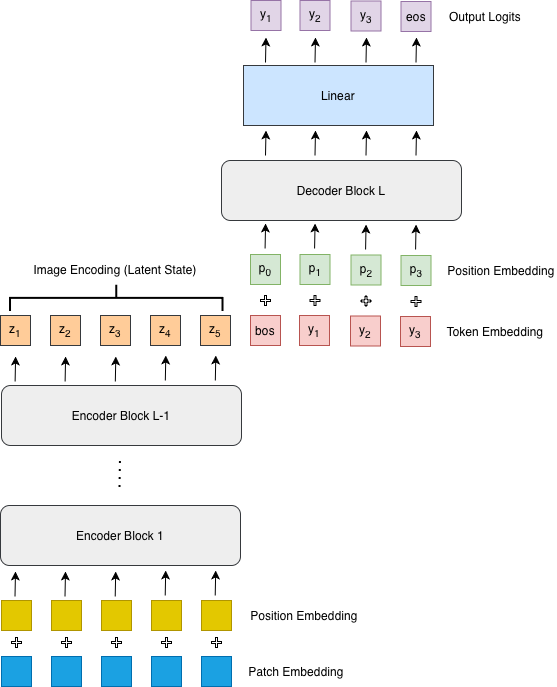

The diagram above was exported from draw.io. Its source (the exported page's mxGraphModel, read from the mxfile embedded in the PNG):
<mxGraphModel dx="1240" dy="715" grid="1" gridSize="10" guides="1" tooltips="1" connect="1" arrows="1" fold="1" page="1" pageScale="1" pageWidth="827" pageHeight="1169" math="0" shadow="0">
  <root>
    <mxCell id="0" />
    <mxCell id="1" parent="0" />
    <mxCell id="hOl8EsLXciMIhWsne-YS-21" connectable="0" parent="1" style="group" value="" vertex="1">
      <mxGeometry height="86" width="358" x="81" y="754" as="geometry" />
    </mxCell>
    <mxCell id="hOl8EsLXciMIhWsne-YS-1" parent="hOl8EsLXciMIhWsne-YS-21" style="whiteSpace=wrap;html=1;aspect=fixed;fillColor=#e3c800;fontColor=#000000;strokeColor=#B09500;" value="" vertex="1">
      <mxGeometry height="30" width="30" as="geometry" />
    </mxCell>
    <mxCell id="hOl8EsLXciMIhWsne-YS-3" parent="hOl8EsLXciMIhWsne-YS-21" style="whiteSpace=wrap;html=1;aspect=fixed;fillColor=#e3c800;fontColor=#000000;strokeColor=#B09500;" value="" vertex="1">
      <mxGeometry height="30" width="30" x="50" as="geometry" />
    </mxCell>
    <mxCell id="hOl8EsLXciMIhWsne-YS-4" parent="hOl8EsLXciMIhWsne-YS-21" style="whiteSpace=wrap;html=1;aspect=fixed;fillColor=#e3c800;fontColor=#000000;strokeColor=#B09500;" value="" vertex="1">
      <mxGeometry height="30" width="30" x="100" as="geometry" />
    </mxCell>
    <mxCell id="hOl8EsLXciMIhWsne-YS-5" parent="hOl8EsLXciMIhWsne-YS-21" style="whiteSpace=wrap;html=1;aspect=fixed;fillColor=#e3c800;fontColor=#000000;strokeColor=#B09500;" value="" vertex="1">
      <mxGeometry height="30" width="30" x="150" as="geometry" />
    </mxCell>
    <mxCell id="hOl8EsLXciMIhWsne-YS-6" parent="hOl8EsLXciMIhWsne-YS-21" style="whiteSpace=wrap;html=1;aspect=fixed;fillColor=#e3c800;fontColor=#000000;strokeColor=#B09500;" value="" vertex="1">
      <mxGeometry height="30" width="30" x="200" as="geometry" />
    </mxCell>
    <mxCell id="hOl8EsLXciMIhWsne-YS-8" parent="hOl8EsLXciMIhWsne-YS-21" style="whiteSpace=wrap;html=1;aspect=fixed;fillColor=#1ba1e2;fontColor=#ffffff;strokeColor=#006EAF;" value="" vertex="1">
      <mxGeometry height="30" width="30" y="56" as="geometry" />
    </mxCell>
    <mxCell id="hOl8EsLXciMIhWsne-YS-9" parent="hOl8EsLXciMIhWsne-YS-21" style="whiteSpace=wrap;html=1;aspect=fixed;fillColor=#1ba1e2;fontColor=#ffffff;strokeColor=#006EAF;" value="" vertex="1">
      <mxGeometry height="30" width="30" x="50" y="56" as="geometry" />
    </mxCell>
    <mxCell id="hOl8EsLXciMIhWsne-YS-10" parent="hOl8EsLXciMIhWsne-YS-21" style="whiteSpace=wrap;html=1;aspect=fixed;fillColor=#1ba1e2;fontColor=#ffffff;strokeColor=#006EAF;" value="" vertex="1">
      <mxGeometry height="30" width="30" x="100" y="56" as="geometry" />
    </mxCell>
    <mxCell id="hOl8EsLXciMIhWsne-YS-11" parent="hOl8EsLXciMIhWsne-YS-21" style="whiteSpace=wrap;html=1;aspect=fixed;fillColor=#1ba1e2;fontColor=#ffffff;strokeColor=#006EAF;" value="" vertex="1">
      <mxGeometry height="30" width="30" x="150" y="56" as="geometry" />
    </mxCell>
    <mxCell id="hOl8EsLXciMIhWsne-YS-12" parent="hOl8EsLXciMIhWsne-YS-21" style="whiteSpace=wrap;html=1;aspect=fixed;fillColor=#1ba1e2;fontColor=#ffffff;strokeColor=#006EAF;" value="" vertex="1">
      <mxGeometry height="30" width="30" x="200" y="56" as="geometry" />
    </mxCell>
    <mxCell id="hOl8EsLXciMIhWsne-YS-13" parent="hOl8EsLXciMIhWsne-YS-21" style="text;html=1;whiteSpace=wrap;strokeColor=none;fillColor=none;align=center;verticalAlign=middle;rounded=0;" value="Patch Embedding" vertex="1">
      <mxGeometry height="30" width="110" x="240" y="56" as="geometry" />
    </mxCell>
    <mxCell id="hOl8EsLXciMIhWsne-YS-14" parent="hOl8EsLXciMIhWsne-YS-21" style="text;html=1;whiteSpace=wrap;strokeColor=none;fillColor=none;align=center;verticalAlign=middle;rounded=0;" value="Position Embedding" vertex="1">
      <mxGeometry height="30" width="110" x="248" as="geometry" />
    </mxCell>
    <mxCell id="hOl8EsLXciMIhWsne-YS-15" parent="hOl8EsLXciMIhWsne-YS-21" style="shape=cross;whiteSpace=wrap;html=1;" value="" vertex="1">
      <mxGeometry height="10" width="10" x="210" y="37" as="geometry" />
    </mxCell>
    <mxCell id="hOl8EsLXciMIhWsne-YS-16" parent="hOl8EsLXciMIhWsne-YS-21" style="shape=cross;whiteSpace=wrap;html=1;" value="" vertex="1">
      <mxGeometry height="10" width="10" x="160" y="37" as="geometry" />
    </mxCell>
    <mxCell id="hOl8EsLXciMIhWsne-YS-18" parent="hOl8EsLXciMIhWsne-YS-21" style="shape=cross;whiteSpace=wrap;html=1;" value="" vertex="1">
      <mxGeometry height="10" width="10" x="110" y="37" as="geometry" />
    </mxCell>
    <mxCell id="hOl8EsLXciMIhWsne-YS-19" parent="hOl8EsLXciMIhWsne-YS-21" style="shape=cross;whiteSpace=wrap;html=1;" value="" vertex="1">
      <mxGeometry height="10" width="10" x="60" y="37" as="geometry" />
    </mxCell>
    <mxCell id="hOl8EsLXciMIhWsne-YS-20" parent="hOl8EsLXciMIhWsne-YS-21" style="shape=cross;whiteSpace=wrap;html=1;" value="" vertex="1">
      <mxGeometry height="10" width="10" x="10" y="37" as="geometry" />
    </mxCell>
    <mxCell id="hOl8EsLXciMIhWsne-YS-22" parent="1" style="rounded=1;whiteSpace=wrap;html=1;fillColor=#eeeeee;strokeColor=#36393d;" value="Encoder Block 1" vertex="1">
      <mxGeometry height="60" width="240" x="80" y="659" as="geometry" />
    </mxCell>
    <mxCell id="hOl8EsLXciMIhWsne-YS-23" parent="1" style="rounded=1;whiteSpace=wrap;html=1;fillColor=#eeeeee;strokeColor=#36393d;" value="Encoder Block L-1" vertex="1">
      <mxGeometry height="60" width="240" x="81" y="539" as="geometry" />
    </mxCell>
    <mxCell id="hOl8EsLXciMIhWsne-YS-24" edge="1" parent="1" style="endArrow=none;dashed=1;html=1;dashPattern=1 3;strokeWidth=2;rounded=0;" value="">
      <mxGeometry height="50" relative="1" width="50" as="geometry">
        <mxPoint x="199.5" y="641" as="sourcePoint" />
        <mxPoint x="200" y="611" as="targetPoint" />
      </mxGeometry>
    </mxCell>
    <mxCell id="hOl8EsLXciMIhWsne-YS-25" parent="1" style="whiteSpace=wrap;html=1;aspect=fixed;fillColor=#ffcc99;strokeColor=#36393d;" value="z&lt;sub&gt;1&lt;/sub&gt;" vertex="1">
      <mxGeometry height="30" width="30" x="80" y="469" as="geometry" />
    </mxCell>
    <mxCell id="hOl8EsLXciMIhWsne-YS-26" parent="1" style="whiteSpace=wrap;html=1;aspect=fixed;fillColor=#ffcc99;strokeColor=#36393d;" value="z&lt;sub&gt;2&lt;/sub&gt;" vertex="1">
      <mxGeometry height="30" width="30" x="130" y="469" as="geometry" />
    </mxCell>
    <mxCell id="hOl8EsLXciMIhWsne-YS-27" parent="1" style="whiteSpace=wrap;html=1;aspect=fixed;fillColor=#ffcc99;strokeColor=#36393d;" value="z&lt;sub&gt;3&lt;/sub&gt;" vertex="1">
      <mxGeometry height="30" width="30" x="180" y="469" as="geometry" />
    </mxCell>
    <mxCell id="hOl8EsLXciMIhWsne-YS-28" parent="1" style="whiteSpace=wrap;html=1;aspect=fixed;fillColor=#ffcc99;strokeColor=#36393d;" value="z&lt;sub&gt;4&lt;/sub&gt;" vertex="1">
      <mxGeometry height="30" width="30" x="230" y="469" as="geometry" />
    </mxCell>
    <mxCell id="hOl8EsLXciMIhWsne-YS-29" parent="1" style="whiteSpace=wrap;html=1;aspect=fixed;fillColor=#ffcc99;strokeColor=#36393d;" value="z&lt;sub&gt;5&lt;/sub&gt;" vertex="1">
      <mxGeometry height="30" width="30" x="280" y="469" as="geometry" />
    </mxCell>
    <mxCell id="hOl8EsLXciMIhWsne-YS-31" parent="1" style="rounded=1;whiteSpace=wrap;html=1;fillColor=#eeeeee;strokeColor=#36393d;" value="Decoder Block L" vertex="1">
      <mxGeometry height="60" width="240" x="301" y="314" as="geometry" />
    </mxCell>
    <mxCell id="hOl8EsLXciMIhWsne-YS-32" edge="1" parent="1" style="endArrow=classic;html=1;rounded=0;" value="">
      <mxGeometry height="50" relative="1" width="50" as="geometry">
        <mxPoint x="94.5" y="750" as="sourcePoint" />
        <mxPoint x="95" y="725" as="targetPoint" />
      </mxGeometry>
    </mxCell>
    <mxCell id="hOl8EsLXciMIhWsne-YS-33" edge="1" parent="1" style="endArrow=classic;html=1;rounded=0;" value="">
      <mxGeometry height="50" relative="1" width="50" as="geometry">
        <mxPoint x="144.5" y="750" as="sourcePoint" />
        <mxPoint x="145" y="725" as="targetPoint" />
      </mxGeometry>
    </mxCell>
    <mxCell id="hOl8EsLXciMIhWsne-YS-34" edge="1" parent="1" style="endArrow=classic;html=1;rounded=0;" value="">
      <mxGeometry height="50" relative="1" width="50" as="geometry">
        <mxPoint x="194.71" y="750" as="sourcePoint" />
        <mxPoint x="195.21" y="725" as="targetPoint" />
      </mxGeometry>
    </mxCell>
    <mxCell id="hOl8EsLXciMIhWsne-YS-35" edge="1" parent="1" style="endArrow=classic;html=1;rounded=0;" value="">
      <mxGeometry height="50" relative="1" width="50" as="geometry">
        <mxPoint x="244.71" y="749" as="sourcePoint" />
        <mxPoint x="245.21" y="724" as="targetPoint" />
      </mxGeometry>
    </mxCell>
    <mxCell id="hOl8EsLXciMIhWsne-YS-37" edge="1" parent="1" style="endArrow=classic;html=1;rounded=0;" value="">
      <mxGeometry height="50" relative="1" width="50" as="geometry">
        <mxPoint x="294.71" y="749" as="sourcePoint" />
        <mxPoint x="295.21" y="724" as="targetPoint" />
      </mxGeometry>
    </mxCell>
    <mxCell id="hOl8EsLXciMIhWsne-YS-38" edge="1" parent="1" style="endArrow=classic;html=1;rounded=0;" value="">
      <mxGeometry height="50" relative="1" width="50" as="geometry">
        <mxPoint x="94.61000000000001" y="535" as="sourcePoint" />
        <mxPoint x="95.11000000000001" y="510" as="targetPoint" />
      </mxGeometry>
    </mxCell>
    <mxCell id="hOl8EsLXciMIhWsne-YS-39" edge="1" parent="1" style="endArrow=classic;html=1;rounded=0;" value="">
      <mxGeometry height="50" relative="1" width="50" as="geometry">
        <mxPoint x="144.61" y="535" as="sourcePoint" />
        <mxPoint x="145.11" y="510" as="targetPoint" />
      </mxGeometry>
    </mxCell>
    <mxCell id="hOl8EsLXciMIhWsne-YS-40" edge="1" parent="1" style="endArrow=classic;html=1;rounded=0;" value="">
      <mxGeometry height="50" relative="1" width="50" as="geometry">
        <mxPoint x="194.82000000000005" y="535" as="sourcePoint" />
        <mxPoint x="195.32000000000005" y="510" as="targetPoint" />
      </mxGeometry>
    </mxCell>
    <mxCell id="hOl8EsLXciMIhWsne-YS-41" edge="1" parent="1" style="endArrow=classic;html=1;rounded=0;" value="">
      <mxGeometry height="50" relative="1" width="50" as="geometry">
        <mxPoint x="244.82000000000005" y="534" as="sourcePoint" />
        <mxPoint x="245.32000000000005" y="509" as="targetPoint" />
      </mxGeometry>
    </mxCell>
    <mxCell id="hOl8EsLXciMIhWsne-YS-42" edge="1" parent="1" style="endArrow=classic;html=1;rounded=0;" value="">
      <mxGeometry height="50" relative="1" width="50" as="geometry">
        <mxPoint x="294.82000000000005" y="534" as="sourcePoint" />
        <mxPoint x="295.32000000000005" y="509" as="targetPoint" />
      </mxGeometry>
    </mxCell>
    <mxCell id="hOl8EsLXciMIhWsne-YS-43" parent="1" style="whiteSpace=wrap;html=1;aspect=fixed;fillColor=#d5e8d4;strokeColor=#82b366;" value="p&lt;sub&gt;0&lt;/sub&gt;" vertex="1">
      <mxGeometry height="30" width="30" x="330" y="408" as="geometry" />
    </mxCell>
    <mxCell id="hOl8EsLXciMIhWsne-YS-44" parent="1" style="shape=cross;whiteSpace=wrap;html=1;" value="" vertex="1">
      <mxGeometry height="10" width="10" x="340" y="449" as="geometry" />
    </mxCell>
    <mxCell id="hOl8EsLXciMIhWsne-YS-49" parent="1" style="whiteSpace=wrap;html=1;aspect=fixed;fillColor=#d5e8d4;strokeColor=#82b366;" value="p&lt;sub&gt;1&lt;/sub&gt;" vertex="1">
      <mxGeometry height="30" width="30" x="379.5" y="408" as="geometry" />
    </mxCell>
    <mxCell id="hOl8EsLXciMIhWsne-YS-50" parent="1" style="shape=cross;whiteSpace=wrap;html=1;" value="" vertex="1">
      <mxGeometry height="10" width="10" x="389.5" y="449" as="geometry" />
    </mxCell>
    <mxCell id="hOl8EsLXciMIhWsne-YS-52" parent="1" style="whiteSpace=wrap;html=1;aspect=fixed;fillColor=#d5e8d4;strokeColor=#82b366;" value="p&lt;sub&gt;2&lt;/sub&gt;" vertex="1">
      <mxGeometry height="30" width="30" x="430.5" y="408.5" as="geometry" />
    </mxCell>
    <mxCell id="hOl8EsLXciMIhWsne-YS-53" parent="1" style="shape=cross;whiteSpace=wrap;html=1;" value="" vertex="1">
      <mxGeometry height="10" width="10" x="440.5" y="449.5" as="geometry" />
    </mxCell>
    <mxCell id="hOl8EsLXciMIhWsne-YS-55" parent="1" style="whiteSpace=wrap;html=1;aspect=fixed;fillColor=#d5e8d4;strokeColor=#82b366;" value="p&lt;sub&gt;3&lt;/sub&gt;" vertex="1">
      <mxGeometry height="30" width="30" x="480.5" y="409" as="geometry" />
    </mxCell>
    <mxCell id="hOl8EsLXciMIhWsne-YS-56" parent="1" style="shape=cross;whiteSpace=wrap;html=1;" value="" vertex="1">
      <mxGeometry height="10" width="10" x="490.5" y="450" as="geometry" />
    </mxCell>
    <mxCell id="hOl8EsLXciMIhWsne-YS-57" edge="1" parent="1" style="endArrow=classic;html=1;rounded=0;" value="">
      <mxGeometry height="50" relative="1" width="50" as="geometry">
        <mxPoint x="344.58" y="402" as="sourcePoint" />
        <mxPoint x="345.08" y="377" as="targetPoint" />
      </mxGeometry>
    </mxCell>
    <mxCell id="hOl8EsLXciMIhWsne-YS-58" edge="1" parent="1" style="endArrow=classic;html=1;rounded=0;" value="">
      <mxGeometry height="50" relative="1" width="50" as="geometry">
        <mxPoint x="394.08" y="402" as="sourcePoint" />
        <mxPoint x="394.58" y="377" as="targetPoint" />
      </mxGeometry>
    </mxCell>
    <mxCell id="hOl8EsLXciMIhWsne-YS-59" edge="1" parent="1" style="endArrow=classic;html=1;rounded=0;" value="">
      <mxGeometry height="50" relative="1" width="50" as="geometry">
        <mxPoint x="445.08000000000004" y="403" as="sourcePoint" />
        <mxPoint x="445.58000000000004" y="378" as="targetPoint" />
      </mxGeometry>
    </mxCell>
    <mxCell id="hOl8EsLXciMIhWsne-YS-60" edge="1" parent="1" style="endArrow=classic;html=1;rounded=0;" value="">
      <mxGeometry height="50" relative="1" width="50" as="geometry">
        <mxPoint x="495.08000000000004" y="403" as="sourcePoint" />
        <mxPoint x="495.58000000000004" y="378" as="targetPoint" />
      </mxGeometry>
    </mxCell>
    <mxCell id="hOl8EsLXciMIhWsne-YS-66" connectable="0" parent="1" style="group" value="" vertex="1">
      <mxGeometry height="27" width="151" x="345" y="281" as="geometry" />
    </mxCell>
    <mxCell id="hOl8EsLXciMIhWsne-YS-62" edge="1" parent="hOl8EsLXciMIhWsne-YS-66" style="endArrow=classic;html=1;rounded=0;" value="">
      <mxGeometry height="50" relative="1" width="50" as="geometry">
        <mxPoint y="28" as="sourcePoint" />
        <mxPoint x="0.5" y="3" as="targetPoint" />
      </mxGeometry>
    </mxCell>
    <mxCell id="hOl8EsLXciMIhWsne-YS-63" edge="1" parent="hOl8EsLXciMIhWsne-YS-66" style="endArrow=classic;html=1;rounded=0;" value="">
      <mxGeometry height="50" relative="1" width="50" as="geometry">
        <mxPoint x="49.5" y="28" as="sourcePoint" />
        <mxPoint x="50" y="3" as="targetPoint" />
      </mxGeometry>
    </mxCell>
    <mxCell id="hOl8EsLXciMIhWsne-YS-64" edge="1" parent="hOl8EsLXciMIhWsne-YS-66" style="endArrow=classic;html=1;rounded=0;" value="">
      <mxGeometry height="50" relative="1" width="50" as="geometry">
        <mxPoint x="100.5" y="28" as="sourcePoint" />
        <mxPoint x="101" y="3" as="targetPoint" />
      </mxGeometry>
    </mxCell>
    <mxCell id="hOl8EsLXciMIhWsne-YS-65" edge="1" parent="hOl8EsLXciMIhWsne-YS-66" style="endArrow=classic;html=1;rounded=0;" value="">
      <mxGeometry height="50" relative="1" width="50" as="geometry">
        <mxPoint x="150.5" y="28" as="sourcePoint" />
        <mxPoint x="151" y="3" as="targetPoint" />
      </mxGeometry>
    </mxCell>
    <mxCell id="hOl8EsLXciMIhWsne-YS-67" connectable="0" parent="1" style="group" value="" vertex="1">
      <mxGeometry height="31" width="180" x="330" y="469" as="geometry" />
    </mxCell>
    <mxCell id="hOl8EsLXciMIhWsne-YS-30" parent="hOl8EsLXciMIhWsne-YS-67" style="whiteSpace=wrap;html=1;aspect=fixed;fillColor=#f8cecc;strokeColor=#b85450;" value="bos" vertex="1">
      <mxGeometry height="30" width="30" as="geometry" />
    </mxCell>
    <mxCell id="hOl8EsLXciMIhWsne-YS-47" parent="hOl8EsLXciMIhWsne-YS-67" style="whiteSpace=wrap;html=1;aspect=fixed;fillColor=#f8cecc;strokeColor=#b85450;" value="y&lt;sub&gt;1&lt;/sub&gt;" vertex="1">
      <mxGeometry height="30" width="30" x="49" as="geometry" />
    </mxCell>
    <mxCell id="hOl8EsLXciMIhWsne-YS-51" parent="hOl8EsLXciMIhWsne-YS-67" style="whiteSpace=wrap;html=1;aspect=fixed;fillColor=#f8cecc;strokeColor=#b85450;" value="y&lt;sub&gt;2&lt;/sub&gt;" vertex="1">
      <mxGeometry height="30" width="30" x="100" y="0.5" as="geometry" />
    </mxCell>
    <mxCell id="hOl8EsLXciMIhWsne-YS-54" parent="hOl8EsLXciMIhWsne-YS-67" style="whiteSpace=wrap;html=1;aspect=fixed;fillColor=#f8cecc;strokeColor=#b85450;" value="y&lt;sub&gt;3&lt;/sub&gt;" vertex="1">
      <mxGeometry height="30" width="30" x="150" y="1" as="geometry" />
    </mxCell>
    <mxCell id="hOl8EsLXciMIhWsne-YS-74" parent="1" style="text;html=1;whiteSpace=wrap;strokeColor=none;fillColor=none;align=center;verticalAlign=middle;rounded=0;" value="Token Embedding" vertex="1">
      <mxGeometry height="30" width="110" x="520" y="469.5" as="geometry" />
    </mxCell>
    <mxCell id="hOl8EsLXciMIhWsne-YS-75" parent="1" style="text;html=1;whiteSpace=wrap;strokeColor=none;fillColor=none;align=center;verticalAlign=middle;rounded=0;" value="Position Embedding" vertex="1">
      <mxGeometry height="30" width="110" x="526" y="409" as="geometry" />
    </mxCell>
    <mxCell id="hOl8EsLXciMIhWsne-YS-76" connectable="0" parent="1" style="group" value="" vertex="1">
      <mxGeometry height="31" width="180" x="330.5" y="154" as="geometry" />
    </mxCell>
    <mxCell id="hOl8EsLXciMIhWsne-YS-69" parent="hOl8EsLXciMIhWsne-YS-76" style="whiteSpace=wrap;html=1;aspect=fixed;fillColor=#e1d5e7;strokeColor=#9673a6;" value="y&lt;sub&gt;1&lt;/sub&gt;" vertex="1">
      <mxGeometry height="30" width="30" as="geometry" />
    </mxCell>
    <mxCell id="hOl8EsLXciMIhWsne-YS-70" parent="hOl8EsLXciMIhWsne-YS-76" style="whiteSpace=wrap;html=1;aspect=fixed;fillColor=#e1d5e7;strokeColor=#9673a6;" value="y&lt;sub&gt;2&lt;/sub&gt;" vertex="1">
      <mxGeometry height="30" width="30" x="49" as="geometry" />
    </mxCell>
    <mxCell id="hOl8EsLXciMIhWsne-YS-71" parent="hOl8EsLXciMIhWsne-YS-76" style="whiteSpace=wrap;html=1;aspect=fixed;fillColor=#e1d5e7;strokeColor=#9673a6;" value="y&lt;sub&gt;3&lt;/sub&gt;" vertex="1">
      <mxGeometry height="30" width="30" x="100" y="0.5" as="geometry" />
    </mxCell>
    <mxCell id="hOl8EsLXciMIhWsne-YS-72" parent="hOl8EsLXciMIhWsne-YS-76" style="whiteSpace=wrap;html=1;aspect=fixed;fillColor=#e1d5e7;strokeColor=#9673a6;" value="eos" vertex="1">
      <mxGeometry height="30" width="30" x="150" y="1" as="geometry" />
    </mxCell>
    <mxCell id="hOl8EsLXciMIhWsne-YS-77" parent="1" style="rounded=0;whiteSpace=wrap;html=1;fillColor=#cce5ff;strokeColor=#36393d;" value="Linear" vertex="1">
      <mxGeometry height="60" width="190" x="323" y="219" as="geometry" />
    </mxCell>
    <mxCell id="hOl8EsLXciMIhWsne-YS-78" connectable="0" parent="1" style="group" value="" vertex="1">
      <mxGeometry height="27" width="151" x="345" y="188" as="geometry" />
    </mxCell>
    <mxCell id="hOl8EsLXciMIhWsne-YS-79" edge="1" parent="hOl8EsLXciMIhWsne-YS-78" style="endArrow=classic;html=1;rounded=0;" value="">
      <mxGeometry height="50" relative="1" width="50" as="geometry">
        <mxPoint y="28" as="sourcePoint" />
        <mxPoint x="0.5" y="3" as="targetPoint" />
      </mxGeometry>
    </mxCell>
    <mxCell id="hOl8EsLXciMIhWsne-YS-80" edge="1" parent="hOl8EsLXciMIhWsne-YS-78" style="endArrow=classic;html=1;rounded=0;" value="">
      <mxGeometry height="50" relative="1" width="50" as="geometry">
        <mxPoint x="49.5" y="28" as="sourcePoint" />
        <mxPoint x="50" y="3" as="targetPoint" />
      </mxGeometry>
    </mxCell>
    <mxCell id="hOl8EsLXciMIhWsne-YS-81" edge="1" parent="hOl8EsLXciMIhWsne-YS-78" style="endArrow=classic;html=1;rounded=0;" value="">
      <mxGeometry height="50" relative="1" width="50" as="geometry">
        <mxPoint x="100.5" y="28" as="sourcePoint" />
        <mxPoint x="101" y="3" as="targetPoint" />
      </mxGeometry>
    </mxCell>
    <mxCell id="hOl8EsLXciMIhWsne-YS-82" edge="1" parent="hOl8EsLXciMIhWsne-YS-78" style="endArrow=classic;html=1;rounded=0;" value="">
      <mxGeometry height="50" relative="1" width="50" as="geometry">
        <mxPoint x="150.5" y="28" as="sourcePoint" />
        <mxPoint x="151" y="3" as="targetPoint" />
      </mxGeometry>
    </mxCell>
    <mxCell id="hOl8EsLXciMIhWsne-YS-83" parent="1" style="text;html=1;whiteSpace=wrap;strokeColor=none;fillColor=none;align=center;verticalAlign=middle;rounded=0;" value="Output Logits" vertex="1">
      <mxGeometry height="30" width="110" x="510" y="155" as="geometry" />
    </mxCell>
    <mxCell id="hOl8EsLXciMIhWsne-YS-84" parent="1" style="text;html=1;whiteSpace=wrap;strokeColor=none;fillColor=none;align=center;verticalAlign=middle;rounded=0;" value="Image Encoding (Latent State)" vertex="1">
      <mxGeometry height="30" width="180" x="105" y="408" as="geometry" />
    </mxCell>
    <mxCell id="hOl8EsLXciMIhWsne-YS-85" parent="1" style="strokeWidth=2;html=1;shape=mxgraph.flowchart.annotation_2;align=left;labelPosition=right;pointerEvents=1;rotation=90;" value="" vertex="1">
      <mxGeometry height="212.5" width="26.25" x="183.13" y="345.63" as="geometry" />
    </mxCell>
  </root>
</mxGraphModel>